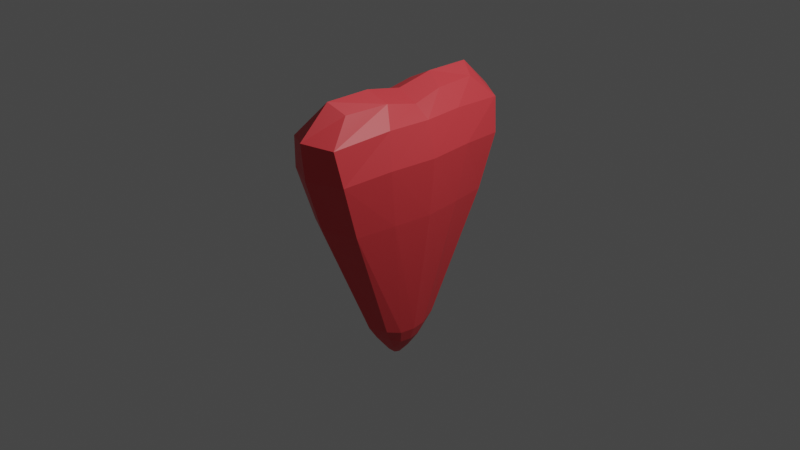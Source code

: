 # Source: HoopArrow.blend  (saved by Blender 3.4.6; exported with 4.5.12 LTS)
import bpy
from mathutils import Matrix  # noqa: F401  (used for matrix-valued properties, if any)

bpy.ops.wm.read_factory_settings(use_empty=True)
scene = bpy.context.scene
scene.name = 'Scene'

# ---- collections
col_collection = bpy.data.collections.new('Collection'); scene.collection.children.link(col_collection)

# ---- materials (node trees are filled in below, after node groups)
mat_hooparrow = bpy.data.materials.new('HoopArrow')
mat_hooparrow.alpha_threshold = 0.0
mat_hooparrow.use_transparent_shadow = False
mat_hooparrow.roughness = 0.5
mat_hooparrow.line_color = (0.0, 0.0, 0.0, 1.0)

# ---- material node trees
mat_hooparrow.use_nodes = True; mat_hooparrow.node_tree.nodes.clear()
_N = mat_hooparrow.node_tree.nodes; _L = mat_hooparrow.node_tree.links
n0 = _N.new('ShaderNodeOutputMaterial'); n0.name = 'Material Output'; n0.location = (300, 300)
n1 = _N.new('ShaderNodeBsdfPrincipled'); n1.name = 'Principled BSDF'; n1.location = (10, 300)
n1.distribution = 'GGX'
n1.subsurface_method = 'RANDOM_WALK_SKIN'
n1.inputs[0].default_value = (0.8, 0.05726, 0.06767, 1.0)
n1.inputs[3].default_value = 1.45
n1.inputs[27].default_value = (0.0, 0.0, 0.0, 1.0)
n1.inputs[28].default_value = 1.0
_L.new(n1.outputs[0], n0.inputs[0])
n0.is_active_output = True

# ---- world
world_world = bpy.data.worlds.new('World'); scene.world = world_world
world_world.use_nodes = True; world_world.node_tree.nodes.clear()
_N = world_world.node_tree.nodes; _L = world_world.node_tree.links
n0 = _N.new('ShaderNodeOutputWorld'); n0.name = 'World Output'; n0.location = (300, 300)
n1 = _N.new('ShaderNodeBackground'); n1.name = 'Background'; n1.location = (10, 300)
n1.inputs[0].default_value = (0.05088, 0.05088, 0.05088, 1.0)
_L.new(n1.outputs[0], n0.inputs[0])
n0.is_active_output = True
world_world.color = (0.05088, 0.05088, 0.05088)
world_world.use_sun_shadow = False
world_world.sun_shadow_jitter_overblur = 0.0

# ---- cameras
cam_camera = bpy.data.cameras.new('Camera')
cam_camera.clip_end = 100.0
cam_camera.ortho_scale = 7.314

# ---- lights
light_light = bpy.data.lights.new('Light', 'POINT')
light_light.transmission_factor = 0.0
light_light.energy = 1000.0
light_light.shadow_soft_size = 0.1
light_light.shadow_maximum_resolution = 0.006
light_light.use_absolute_resolution = True

# ---- meshes
me_cube = bpy.data.meshes.new('Cube')
me_cube.from_pydata([(0.3488, 1.018, 0.7637), (0.1587, 0.3233, -1.142), (0.3488, -1.018, 0.7637), (0.1587, -0.3233, -1.142), (-0.3488, 1.018, 0.7637), (-0.1587, 0.3233, -1.142), (-0.3488, -1.018, 0.7637), (-0.1587, -0.3233, -1.142), (-0.07552, 0.1356, -1.444), (-0.07552, -0.1356, -1.444), (0.07552, 0.1356, -1.444), (0.07552, -0.1356, -1.444), (0.1615, -0.8171, 1.369), (-0.1615, -0.8171, 1.369), (0.1615, 0.8171, 1.369), (-0.1615, 0.8171, 1.369), (0.3088, 0.8381, 0.1808), (-0.3088, -0.8381, 0.1808), (0.3088, -0.8381, 0.1808), (-0.3088, 0.8381, 0.1808), (-0.2833, 1.069, 1.122), (0.2833, 1.069, 1.122), (0.2833, -1.069, 1.122), (-0.2833, -1.069, 1.122), (0.1209, 0.2463, -1.283), (-0.1209, 0.2463, -1.283), (-0.1209, -0.2463, -1.283), (0.1209, -0.2463, -1.283), (-0.2254, -1.017e-09, -1.2), (0.4954, -4.706e-10, 0.8136), (-0.4954, -4.706e-10, 0.8136), (0.2254, -1.017e-09, -1.2), (-0.07963, -1.017e-09, -1.495), (0.07963, -1.017e-09, -1.495), (0.2294, -4.834e-10, 1.296), (-0.2294, -4.834e-10, 1.296), (0.4387, -4.324e-10, 0.1974), (-0.4387, -4.324e-10, 0.1974), (0.4024, -4.834e-10, 1.181), (-0.4024, -4.834e-10, 1.181), (0.1717, -1.017e-09, -1.347), (-0.1717, -1.017e-09, -1.347), (-0.2007, -0.1616, -1.198), (0.4411, -0.5091, 0.8112), (-0.07091, -0.05711, -1.491), (0.2042, -0.3411, 1.372), (0.3906, -0.4191, 0.1966), (0.3583, -0.4502, 1.178), (-0.1529, -0.1232, -1.344), (-0.4411, -0.5091, 0.8112), (0.2007, -0.1616, -1.198), (0.07091, -0.05711, -1.491), (-0.2042, -0.3411, 1.372), (-0.3906, -0.4191, 0.1966), (-0.3583, -0.4502, 1.178), (0.1529, -0.1232, -1.344), (-0.4411, 0.5091, 0.8112), (0.2007, 0.1616, -1.198), (0.07091, 0.05711, -1.491), (-0.2042, 0.3411, 1.372), (-0.3906, 0.4191, 0.1966), (-0.3583, 0.4502, 1.178), (0.1529, 0.1232, -1.344), (-0.2007, 0.1616, -1.198), (0.4411, 0.5091, 0.8112), (-0.07091, 0.05711, -1.491), (0.2042, 0.3411, 1.372), (0.3906, 0.4191, 0.1966), (0.3583, 0.4502, 1.178), (-0.1529, 0.1232, -1.344), (0.0, 0.4248, -1.12), (0.0, -1.182, 0.766), (0.0, -0.4248, -1.12), (0.0, 1.182, 0.766), (0.0, 0.1498, -1.489), (0.0, -0.1498, -1.489), (0.0, -0.8942, 1.476), (0.0, 0.8942, 1.476), (0.0, 1.002, 0.1989), (0.0, -1.002, 0.1989), (0.0, -1.224, 1.164), (0.0, 1.224, 1.164), (0.0, -0.3237, -1.271), (0.0, 0.3237, -1.271), (0.0, -4.101e-10, 1.397), (0.0, -1.047e-09, -1.585), (0.0, -0.4076, 1.478), (0.0, -0.06825, -1.563), (0.0, 0.06825, -1.563), (0.0, 0.4076, 1.478)], [], [(81, 20, 15, 77), (79, 71, 6, 17), (60, 56, 4, 19), (83, 24, 10, 74), (46, 43, 2, 18), (78, 73, 0, 16), (87, 51, 11, 75), (82, 26, 9, 75), (69, 25, 8, 65), (55, 27, 11, 51), (86, 52, 13, 76), (80, 22, 12, 76), (54, 23, 13, 52), (68, 21, 14, 66), (70, 78, 16, 1), (50, 46, 18, 3), (63, 60, 19, 5), (72, 79, 17, 7), (64, 0, 21, 68), (49, 6, 23, 54), (71, 2, 22, 80), (73, 4, 20, 81), (50, 3, 27, 55), (63, 5, 25, 69), (72, 7, 26, 82), (70, 1, 24, 83), (42, 28, 41, 48), (57, 31, 40, 62), (56, 30, 39, 61), (43, 29, 38, 47), (42, 53, 37, 28), (57, 67, 36, 31), (47, 38, 34, 45), (61, 39, 35, 59), (89, 59, 35, 84), (62, 40, 33, 58), (48, 41, 32, 44), (88, 58, 33, 85), (67, 64, 29, 36), (53, 49, 30, 37), (17, 6, 49, 53), (26, 48, 44, 9), (22, 47, 45, 12), (7, 17, 53, 42), (2, 43, 47, 22), (7, 42, 48, 26), (31, 50, 55, 40), (30, 49, 54, 39), (31, 36, 46, 50), (39, 54, 52, 35), (84, 35, 52, 86), (40, 55, 51, 33), (85, 33, 51, 87), (36, 29, 43, 46), (16, 0, 64, 67), (74, 10, 58, 88), (24, 62, 58, 10), (77, 15, 59, 89), (20, 61, 59, 15), (1, 16, 67, 57), (4, 56, 61, 20), (1, 57, 62, 24), (28, 63, 69, 41), (29, 64, 68, 38), (28, 37, 60, 63), (38, 68, 66, 34), (41, 69, 65, 32), (37, 30, 56, 60), (14, 77, 89, 66), (8, 74, 88, 65), (32, 85, 87, 44), (34, 84, 86, 45), (65, 88, 85, 32), (66, 89, 84, 34), (5, 70, 83, 25), (3, 72, 82, 27), (0, 73, 81, 21), (6, 71, 80, 23), (3, 18, 79, 72), (5, 19, 78, 70), (23, 80, 76, 13), (45, 86, 76, 12), (27, 82, 75, 11), (44, 87, 75, 9), (19, 4, 73, 78), (25, 83, 74, 8), (18, 2, 71, 79), (21, 81, 77, 14)])
_uv = me_cube.uv_layers.new(name='UVMap')
_uv.uv.foreach_set('vector', [0.625, 0.375, 0.625, 0.25, 0.625, 0.25, 0.625, 0.375, 0.5, 0.875, 0.625, 0.875, 0.625, 1.0, 0.5, 1.0, 0.5, 0.1875, 0.625, 0.1875, 0.625, 0.25, 0.5, 0.25, 0.375, 0.375, 0.375, 0.5, 0.375, 0.5, 0.375, 0.375, 0.5, 0.6875, 0.625, 0.6875, 0.625, 0.75, 0.5, 0.75, 0.5, 0.375, 0.625, 0.375, 0.625, 0.5, 0.5, 0.5, 0.25, 0.6875, 0.375, 0.6875, 0.375, 0.75, 0.25, 0.75, 0.375, 0.875, 0.375, 1.0, 0.375, 1.0, 0.375, 0.875, 0.375, 0.1875, 0.375, 0.25, 0.375, 0.25, 0.375, 0.1875, 0.375, 0.6875, 0.375, 0.75, 0.375, 0.75, 0.375, 0.6875, 0.75, 0.6875, 0.875, 0.6875, 0.875, 0.75, 0.75, 0.75, 0.625, 0.875, 0.625, 0.75, 0.625, 0.75, 0.625, 0.875, 0.625, 0.0625, 0.625, 0.0, 0.625, 0.0, 0.625, 0.0625, 0.625, 0.5625, 0.625, 0.5, 0.625, 0.5, 0.625, 0.5625, 0.375, 0.375, 0.5, 0.375, 0.5, 0.5, 0.375, 0.5, 0.375, 0.6875, 0.5, 0.6875, 0.5, 0.75, 0.375, 0.75, 0.375, 0.1875, 0.5, 0.1875, 0.5, 0.25, 0.375, 0.25, 0.375, 0.875, 0.5, 0.875, 0.5, 1.0, 0.375, 1.0, 0.625, 0.5625, 0.625, 0.5, 0.625, 0.5, 0.625, 0.5625, 0.625, 0.0625, 0.625, 0.0, 0.625, 0.0, 0.625, 0.0625, 0.625, 0.875, 0.625, 0.75, 0.625, 0.75, 0.625, 0.875, 0.625, 0.375, 0.625, 0.25, 0.625, 0.25, 0.625, 0.375, 0.375, 0.6875, 0.375, 0.75, 0.375, 0.75, 0.375, 0.6875, 0.375, 0.1875, 0.375, 0.25, 0.375, 0.25, 0.375, 0.1875, 0.375, 0.875, 0.375, 1.0, 0.375, 1.0, 0.375, 0.875, 0.375, 0.375, 0.375, 0.5, 0.375, 0.5, 0.375, 0.375, 0.375, 0.0625, 0.375, 0.125, 0.375, 0.125, 0.375, 0.0625, 0.375, 0.5625, 0.375, 0.625, 0.375, 0.625, 0.375, 0.5625, 0.625, 0.1875, 0.625, 0.125, 0.625, 0.125, 0.625, 0.1875, 0.625, 0.6875, 0.625, 0.625, 0.625, 0.625, 0.625, 0.6875, 0.375, 0.0625, 0.5, 0.0625, 0.5, 0.125, 0.375, 0.125, 0.375, 0.5625, 0.5, 0.5625, 0.5, 0.625, 0.375, 0.625, 0.625, 0.6875, 0.625, 0.625, 0.625, 0.625, 0.625, 0.6875, 0.625, 0.1875, 0.625, 0.125, 0.625, 0.125, 0.625, 0.1875, 0.75, 0.5625, 0.875, 0.5625, 0.875, 0.625, 0.75, 0.625, 0.375, 0.5625, 0.375, 0.625, 0.375, 0.625, 0.375, 0.5625, 0.375, 0.0625, 0.375, 0.125, 0.375, 0.125, 0.375, 0.0625, 0.25, 0.5625, 0.375, 0.5625, 0.375, 0.625, 0.25, 0.625, 0.5, 0.5625, 0.625, 0.5625, 0.625, 0.625, 0.5, 0.625, 0.5, 0.0625, 0.625, 0.0625, 0.625, 0.125, 0.5, 0.125, 0.5, 0.0, 0.625, 0.0, 0.625, 0.0625, 0.5, 0.0625, 0.375, 0.0, 0.375, 0.0625, 0.375, 0.0625, 0.375, 0.0, 0.625, 0.75, 0.625, 0.6875, 0.625, 0.6875, 0.625, 0.75, 0.375, 0.0, 0.5, 0.0, 0.5, 0.0625, 0.375, 0.0625, 0.625, 0.75, 0.625, 0.6875, 0.625, 0.6875, 0.625, 0.75, 0.375, 0.0, 0.375, 0.0625, 0.375, 0.0625, 0.375, 0.0, 0.375, 0.625, 0.375, 0.6875, 0.375, 0.6875, 0.375, 0.625, 0.625, 0.125, 0.625, 0.0625, 0.625, 0.0625, 0.625, 0.125, 0.375, 0.625, 0.5, 0.625, 0.5, 0.6875, 0.375, 0.6875, 0.625, 0.125, 0.625, 0.0625, 0.625, 0.0625, 0.625, 0.125, 0.75, 0.625, 0.875, 0.625, 0.875, 0.6875, 0.75, 0.6875, 0.375, 0.625, 0.375, 0.6875, 0.375, 0.6875, 0.375, 0.625, 0.25, 0.625, 0.375, 0.625, 0.375, 0.6875, 0.25, 0.6875, 0.5, 0.625, 0.625, 0.625, 0.625, 0.6875, 0.5, 0.6875, 0.5, 0.5, 0.625, 0.5, 0.625, 0.5625, 0.5, 0.5625, 0.25, 0.5, 0.375, 0.5, 0.375, 0.5625, 0.25, 0.5625, 0.375, 0.5, 0.375, 0.5625, 0.375, 0.5625, 0.375, 0.5, 0.75, 0.5, 0.875, 0.5, 0.875, 0.5625, 0.75, 0.5625, 0.625, 0.25, 0.625, 0.1875, 0.625, 0.1875, 0.625, 0.25, 0.375, 0.5, 0.5, 0.5, 0.5, 0.5625, 0.375, 0.5625, 0.625, 0.25, 0.625, 0.1875, 0.625, 0.1875, 0.625, 0.25, 0.375, 0.5, 0.375, 0.5625, 0.375, 0.5625, 0.375, 0.5, 0.375, 0.125, 0.375, 0.1875, 0.375, 0.1875, 0.375, 0.125, 0.625, 0.625, 0.625, 0.5625, 0.625, 0.5625, 0.625, 0.625, 0.375, 0.125, 0.5, 0.125, 0.5, 0.1875, 0.375, 0.1875, 0.625, 0.625, 0.625, 0.5625, 0.625, 0.5625, 0.625, 0.625, 0.375, 0.125, 0.375, 0.1875, 0.375, 0.1875, 0.375, 0.125, 0.5, 0.125, 0.625, 0.125, 0.625, 0.1875, 0.5, 0.1875, 0.625, 0.5, 0.75, 0.5, 0.75, 0.5625, 0.625, 0.5625, 0.125, 0.5, 0.25, 0.5, 0.25, 0.5625, 0.125, 0.5625, 0.125, 0.625, 0.25, 0.625, 0.25, 0.6875, 0.125, 0.6875, 0.625, 0.625, 0.75, 0.625, 0.75, 0.6875, 0.625, 0.6875, 0.125, 0.5625, 0.25, 0.5625, 0.25, 0.625, 0.125, 0.625, 0.625, 0.5625, 0.75, 0.5625, 0.75, 0.625, 0.625, 0.625, 0.375, 0.25, 0.375, 0.375, 0.375, 0.375, 0.375, 0.25, 0.375, 0.75, 0.375, 0.875, 0.375, 0.875, 0.375, 0.75, 0.625, 0.5, 0.625, 0.375, 0.625, 0.375, 0.625, 0.5, 0.625, 1.0, 0.625, 0.875, 0.625, 0.875, 0.625, 1.0, 0.375, 0.75, 0.5, 0.75, 0.5, 0.875, 0.375, 0.875, 0.375, 0.25, 0.5, 0.25, 0.5, 0.375, 0.375, 0.375, 0.625, 1.0, 0.625, 0.875, 0.625, 0.875, 0.625, 1.0, 0.625, 0.6875, 0.75, 0.6875, 0.75, 0.75, 0.625, 0.75, 0.375, 0.75, 0.375, 0.875, 0.375, 0.875, 0.375, 0.75, 0.125, 0.6875, 0.25, 0.6875, 0.25, 0.75, 0.125, 0.75, 0.5, 0.25, 0.625, 0.25, 0.625, 0.375, 0.5, 0.375, 0.375, 0.25, 0.375, 0.375, 0.375, 0.375, 0.375, 0.25, 0.5, 0.75, 0.625, 0.75, 0.625, 0.875, 0.5, 0.875, 0.625, 0.5, 0.625, 0.375, 0.625, 0.375, 0.625, 0.5])
me_cube.materials.append(mat_hooparrow)
me_cube.use_mirror_vertex_groups = False
me_cube.update()

# ---- objects
ob_cube = bpy.data.objects.new('Cube', me_cube)
ob_light = bpy.data.objects.new('Light', light_light)
ob_camera = bpy.data.objects.new('Camera', cam_camera)

# ---- transforms, parenting, visibility, modifiers, constraints
ob_cube.location = (0.0, 0.0, 0.0)
ob_cube.lock_rotations_4d = False
ob_cube.empty_display_type = 'ARROWS'
ob_cube.lineart.crease_threshold = 0.0
ob_light.location = (4.076, 1.005, 5.904)
ob_light.rotation_euler = (0.6503, 0.05522, 1.866)
ob_light.lock_rotations_4d = False
ob_light.empty_display_type = 'ARROWS'
ob_light.color = (0.0, 0.0, 0.0, 0.0)
ob_light.lineart.crease_threshold = 0.0
ob_camera.location = (7.359, -6.926, 4.958)
ob_camera.rotation_euler = (1.109, 0.0, 0.8149)
ob_camera.lock_rotations_4d = False
ob_camera.empty_display_type = 'ARROWS'
ob_camera.color = (0.0, 0.0, 0.0, 0.0)
ob_camera.display_type = 'WIRE'
ob_camera.lineart.crease_threshold = 0.0

# ---- collection membership
col_collection.objects.link(ob_cube)
col_collection.objects.link(ob_light)
col_collection.objects.link(ob_camera)

# ---- scene / render settings (as saved in the file)
scene.camera = ob_camera
scene.frame_start = 1; scene.frame_end = 250; scene.frame_set(1)
scene.render.engine = 'BLENDER_EEVEE_NEXT'
scene.cycles.sampling_pattern = 'TABULATED_SOBOL'
scene.cycles.use_light_tree = False
scene.view_settings.view_transform = 'Filmic'
bpy.context.view_layer.update()
